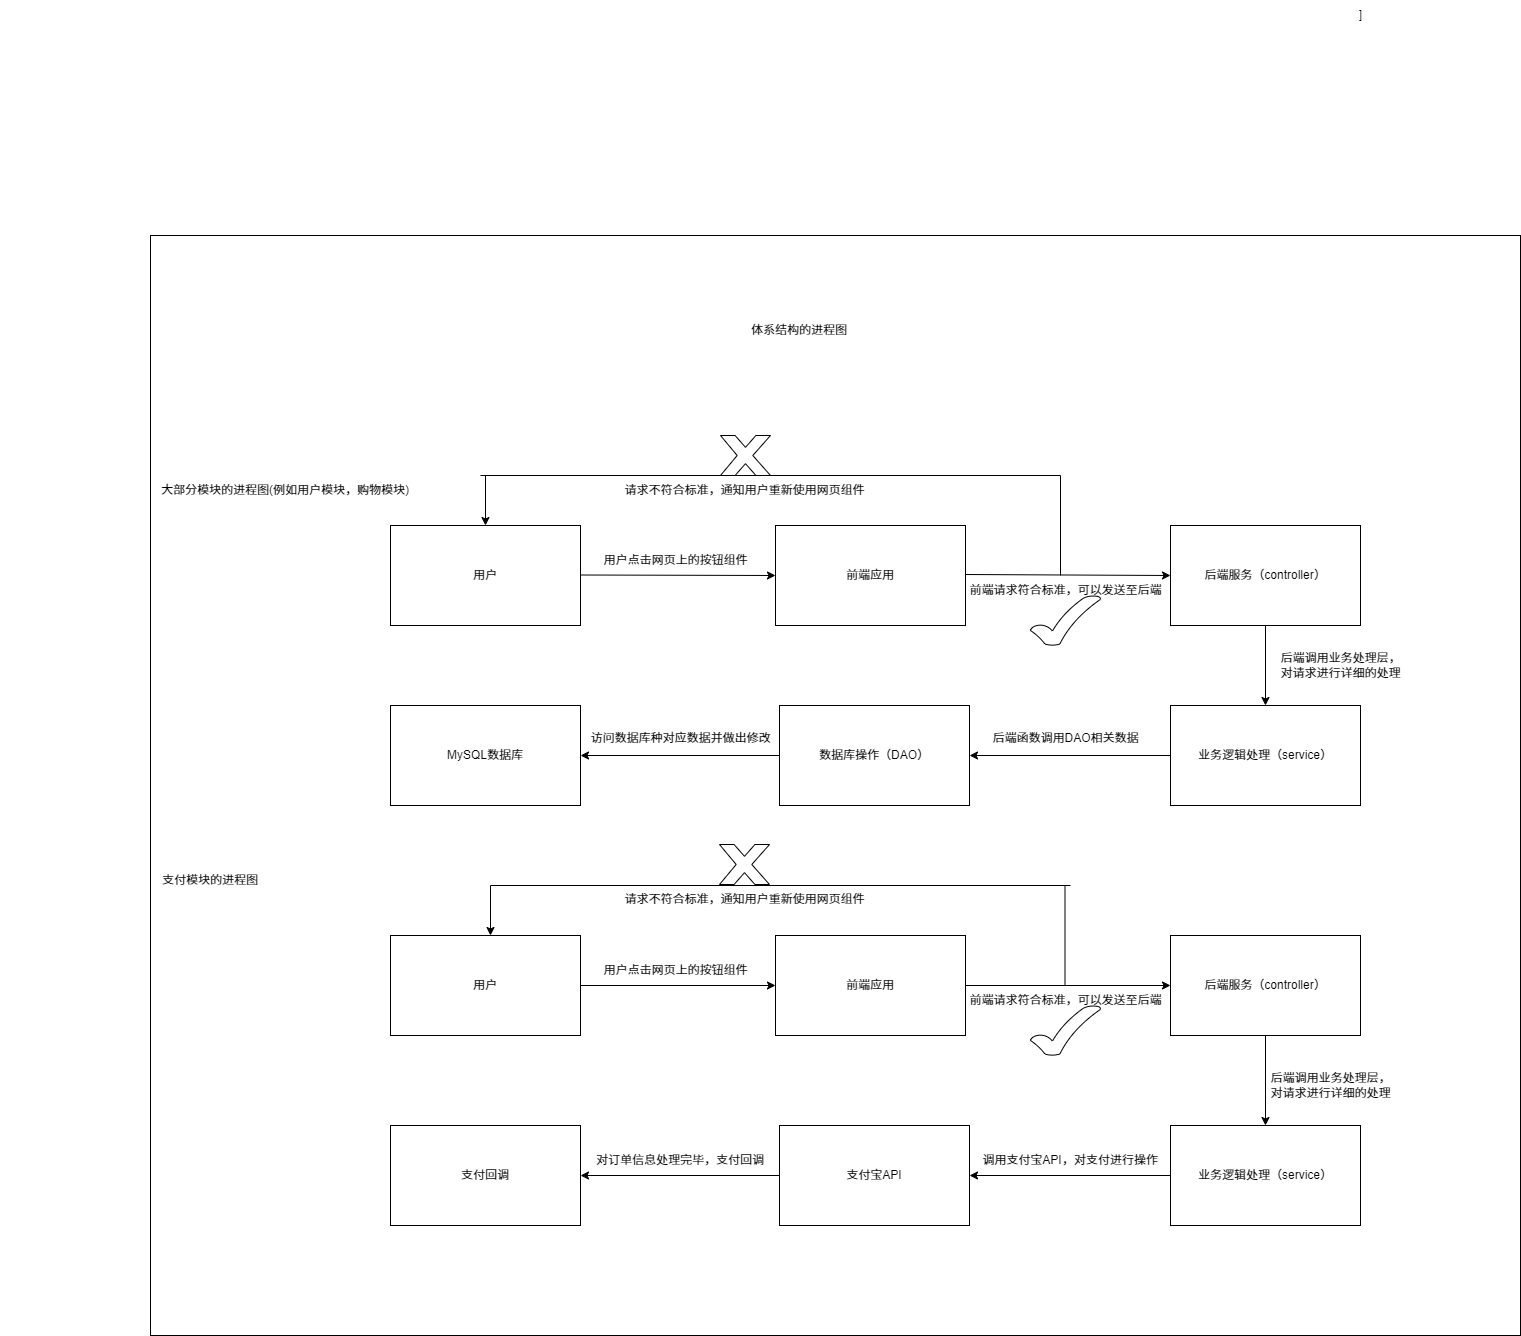

The diagram above was exported from draw.io. Its source (the exported page's mxGraphModel, read from the mxfile embedded in the PNG):
<mxGraphModel dx="2165" dy="820" grid="1" gridSize="10" guides="1" tooltips="1" connect="1" arrows="1" fold="1" page="1" pageScale="1" pageWidth="827" pageHeight="1169" math="0" shadow="0">
  <root>
    <mxCell id="0" />
    <mxCell id="1" parent="0" />
    <mxCell id="0xeATaaCrTYgMmCTcEPK-57" value="" style="rounded=0;whiteSpace=wrap;html=1;" parent="1" vertex="1">
      <mxGeometry x="-330" y="490" width="1370" height="1100" as="geometry" />
    </mxCell>
    <mxCell id="NssD5fJbULZ8Jyo4WvIF-2" value="体系结构的进程图" style="text;html=1;align=center;verticalAlign=middle;whiteSpace=wrap;rounded=0;" parent="1" vertex="1">
      <mxGeometry x="224" y="570" width="190" height="30" as="geometry" />
    </mxCell>
    <mxCell id="0xeATaaCrTYgMmCTcEPK-25" value="]" style="text;html=1;align=center;verticalAlign=middle;resizable=0;points=[];autosize=1;strokeColor=none;fillColor=none;" parent="1" vertex="1">
      <mxGeometry x="865" y="255" width="30" height="30" as="geometry" />
    </mxCell>
    <mxCell id="0xeATaaCrTYgMmCTcEPK-35" value="&lt;div style=&quot;text-align: start;&quot;&gt;用户&lt;/div&gt;" style="whiteSpace=wrap;html=1;align=center;" parent="1" vertex="1">
      <mxGeometry x="-90" y="780" width="190" height="100" as="geometry" />
    </mxCell>
    <mxCell id="0xeATaaCrTYgMmCTcEPK-36" value="前端应用" style="whiteSpace=wrap;html=1;align=center;" parent="1" vertex="1">
      <mxGeometry x="295" y="780" width="190" height="100" as="geometry" />
    </mxCell>
    <mxCell id="0xeATaaCrTYgMmCTcEPK-37" value="" style="edgeStyle=orthogonalEdgeStyle;rounded=0;orthogonalLoop=1;jettySize=auto;html=1;" parent="1" source="0xeATaaCrTYgMmCTcEPK-38" target="0xeATaaCrTYgMmCTcEPK-43" edge="1">
      <mxGeometry relative="1" as="geometry" />
    </mxCell>
    <mxCell id="0xeATaaCrTYgMmCTcEPK-38" value="后端服务（controller）" style="whiteSpace=wrap;html=1;align=center;" parent="1" vertex="1">
      <mxGeometry x="690" y="780" width="190" height="100" as="geometry" />
    </mxCell>
    <mxCell id="0xeATaaCrTYgMmCTcEPK-39" value="MySQL数据库" style="whiteSpace=wrap;html=1;align=center;" parent="1" vertex="1">
      <mxGeometry x="-90" y="960" width="190" height="100" as="geometry" />
    </mxCell>
    <mxCell id="0xeATaaCrTYgMmCTcEPK-40" value="" style="edgeStyle=orthogonalEdgeStyle;rounded=0;orthogonalLoop=1;jettySize=auto;html=1;entryX=1;entryY=0.5;entryDx=0;entryDy=0;" parent="1" source="0xeATaaCrTYgMmCTcEPK-41" target="0xeATaaCrTYgMmCTcEPK-39" edge="1">
      <mxGeometry relative="1" as="geometry">
        <mxPoint x="219" y="1010" as="targetPoint" />
      </mxGeometry>
    </mxCell>
    <mxCell id="0xeATaaCrTYgMmCTcEPK-41" value="数据库操作（DAO）" style="whiteSpace=wrap;html=1;align=center;" parent="1" vertex="1">
      <mxGeometry x="299" y="960" width="190" height="100" as="geometry" />
    </mxCell>
    <mxCell id="0xeATaaCrTYgMmCTcEPK-42" value="" style="edgeStyle=orthogonalEdgeStyle;rounded=0;orthogonalLoop=1;jettySize=auto;html=1;entryX=1;entryY=0.5;entryDx=0;entryDy=0;" parent="1" source="0xeATaaCrTYgMmCTcEPK-43" target="0xeATaaCrTYgMmCTcEPK-41" edge="1">
      <mxGeometry relative="1" as="geometry">
        <mxPoint x="610" y="1010" as="targetPoint" />
      </mxGeometry>
    </mxCell>
    <mxCell id="0xeATaaCrTYgMmCTcEPK-43" value="业务逻辑处理（service）" style="whiteSpace=wrap;html=1;align=center;" parent="1" vertex="1">
      <mxGeometry x="690" y="960" width="190" height="100" as="geometry" />
    </mxCell>
    <mxCell id="0xeATaaCrTYgMmCTcEPK-44" value="" style="endArrow=classic;html=1;rounded=0;entryX=0;entryY=0.5;entryDx=0;entryDy=0;" parent="1" edge="1">
      <mxGeometry relative="1" as="geometry">
        <mxPoint x="100" y="829.5" as="sourcePoint" />
        <mxPoint x="295" y="830" as="targetPoint" />
      </mxGeometry>
    </mxCell>
    <mxCell id="0xeATaaCrTYgMmCTcEPK-45" value="用户点击网页上的按钮组件" style="text;html=1;align=center;verticalAlign=middle;resizable=0;points=[];autosize=1;strokeColor=none;fillColor=none;" parent="1" vertex="1">
      <mxGeometry x="110" y="800" width="170" height="30" as="geometry" />
    </mxCell>
    <mxCell id="0xeATaaCrTYgMmCTcEPK-46" value="" style="endArrow=classic;html=1;rounded=0;entryX=0;entryY=0.5;entryDx=0;entryDy=0;" parent="1" target="0xeATaaCrTYgMmCTcEPK-38" edge="1">
      <mxGeometry relative="1" as="geometry">
        <mxPoint x="485" y="829" as="sourcePoint" />
        <mxPoint x="585" y="829" as="targetPoint" />
      </mxGeometry>
    </mxCell>
    <mxCell id="0xeATaaCrTYgMmCTcEPK-47" value="" style="endArrow=none;html=1;rounded=0;" parent="1" edge="1">
      <mxGeometry relative="1" as="geometry">
        <mxPoint x="580" y="830" as="sourcePoint" />
        <mxPoint x="580" y="730" as="targetPoint" />
      </mxGeometry>
    </mxCell>
    <mxCell id="0xeATaaCrTYgMmCTcEPK-48" value="" style="endArrow=none;html=1;rounded=0;" parent="1" edge="1">
      <mxGeometry relative="1" as="geometry">
        <mxPoint y="730" as="sourcePoint" />
        <mxPoint x="580" y="730" as="targetPoint" />
      </mxGeometry>
    </mxCell>
    <mxCell id="0xeATaaCrTYgMmCTcEPK-49" value="" style="endArrow=classic;html=1;rounded=0;entryX=0.5;entryY=0;entryDx=0;entryDy=0;" parent="1" target="0xeATaaCrTYgMmCTcEPK-35" edge="1">
      <mxGeometry relative="1" as="geometry">
        <mxPoint x="5" y="730" as="sourcePoint" />
        <mxPoint x="10" y="770" as="targetPoint" />
      </mxGeometry>
    </mxCell>
    <mxCell id="0xeATaaCrTYgMmCTcEPK-50" value="" style="verticalLabelPosition=bottom;verticalAlign=top;html=1;shape=mxgraph.basic.tick" parent="1" vertex="1">
      <mxGeometry x="550" y="850" width="70" height="50" as="geometry" />
    </mxCell>
    <mxCell id="0xeATaaCrTYgMmCTcEPK-51" value="前端请求符合标准，可以发送至后端" style="text;html=1;align=center;verticalAlign=middle;resizable=0;points=[];autosize=1;strokeColor=none;fillColor=none;" parent="1" vertex="1">
      <mxGeometry x="475" y="830" width="220" height="30" as="geometry" />
    </mxCell>
    <mxCell id="0xeATaaCrTYgMmCTcEPK-52" value="" style="verticalLabelPosition=bottom;verticalAlign=top;html=1;shape=mxgraph.basic.x" parent="1" vertex="1">
      <mxGeometry x="240" y="690" width="50" height="40" as="geometry" />
    </mxCell>
    <mxCell id="0xeATaaCrTYgMmCTcEPK-53" value="请求不符合标准，通知用户重新使用网页组件" style="text;html=1;align=center;verticalAlign=middle;resizable=0;points=[];autosize=1;strokeColor=none;fillColor=none;" parent="1" vertex="1">
      <mxGeometry x="134" y="730" width="260" height="30" as="geometry" />
    </mxCell>
    <mxCell id="0xeATaaCrTYgMmCTcEPK-54" value="后端调用业务处理层，&lt;div&gt;对请求进行详细的处理&lt;/div&gt;" style="text;html=1;align=center;verticalAlign=middle;resizable=0;points=[];autosize=1;strokeColor=none;fillColor=none;" parent="1" vertex="1">
      <mxGeometry x="790" y="900" width="140" height="40" as="geometry" />
    </mxCell>
    <mxCell id="0xeATaaCrTYgMmCTcEPK-55" value="后端函数调用DAO相关数据" style="text;html=1;align=center;verticalAlign=middle;resizable=0;points=[];autosize=1;strokeColor=none;fillColor=none;" parent="1" vertex="1">
      <mxGeometry x="500" y="978" width="170" height="30" as="geometry" />
    </mxCell>
    <mxCell id="0xeATaaCrTYgMmCTcEPK-56" value="访问数据库种对应数据并做出修改" style="text;html=1;align=center;verticalAlign=middle;resizable=0;points=[];autosize=1;strokeColor=none;fillColor=none;" parent="1" vertex="1">
      <mxGeometry x="100" y="978" width="200" height="30" as="geometry" />
    </mxCell>
    <mxCell id="0xeATaaCrTYgMmCTcEPK-58" value="大部分模块的进程图(例如用户模块，购物模块)" style="text;html=1;align=center;verticalAlign=middle;whiteSpace=wrap;rounded=0;" parent="1" vertex="1">
      <mxGeometry x="-480" y="730" width="570" height="30" as="geometry" />
    </mxCell>
    <mxCell id="0xeATaaCrTYgMmCTcEPK-59" value="支付模块的进程图" style="text;html=1;align=center;verticalAlign=middle;whiteSpace=wrap;rounded=0;" parent="1" vertex="1">
      <mxGeometry x="-330" y="1120" width="120" height="30" as="geometry" />
    </mxCell>
    <mxCell id="0xeATaaCrTYgMmCTcEPK-64" value="" style="edgeStyle=orthogonalEdgeStyle;rounded=0;orthogonalLoop=1;jettySize=auto;html=1;entryX=0;entryY=0.5;entryDx=0;entryDy=0;" parent="1" source="0xeATaaCrTYgMmCTcEPK-60" target="0xeATaaCrTYgMmCTcEPK-61" edge="1">
      <mxGeometry relative="1" as="geometry">
        <mxPoint x="180" y="1240" as="targetPoint" />
      </mxGeometry>
    </mxCell>
    <mxCell id="0xeATaaCrTYgMmCTcEPK-60" value="&lt;div style=&quot;text-align: start;&quot;&gt;用户&lt;/div&gt;" style="whiteSpace=wrap;html=1;align=center;" parent="1" vertex="1">
      <mxGeometry x="-90" y="1190" width="190" height="100" as="geometry" />
    </mxCell>
    <mxCell id="0xeATaaCrTYgMmCTcEPK-68" value="" style="edgeStyle=orthogonalEdgeStyle;rounded=0;orthogonalLoop=1;jettySize=auto;html=1;entryX=0;entryY=0.5;entryDx=0;entryDy=0;" parent="1" source="0xeATaaCrTYgMmCTcEPK-61" target="0xeATaaCrTYgMmCTcEPK-66" edge="1">
      <mxGeometry relative="1" as="geometry">
        <mxPoint x="565" y="1240" as="targetPoint" />
      </mxGeometry>
    </mxCell>
    <mxCell id="0xeATaaCrTYgMmCTcEPK-61" value="前端应用" style="whiteSpace=wrap;html=1;align=center;" parent="1" vertex="1">
      <mxGeometry x="295" y="1190" width="190" height="100" as="geometry" />
    </mxCell>
    <mxCell id="0xeATaaCrTYgMmCTcEPK-62" value="用户点击网页上的按钮组件" style="text;html=1;align=center;verticalAlign=middle;resizable=0;points=[];autosize=1;strokeColor=none;fillColor=none;" parent="1" vertex="1">
      <mxGeometry x="110" y="1210" width="170" height="30" as="geometry" />
    </mxCell>
    <mxCell id="0xeATaaCrTYgMmCTcEPK-81" value="" style="edgeStyle=orthogonalEdgeStyle;rounded=0;orthogonalLoop=1;jettySize=auto;html=1;" parent="1" source="0xeATaaCrTYgMmCTcEPK-66" target="0xeATaaCrTYgMmCTcEPK-78" edge="1">
      <mxGeometry relative="1" as="geometry" />
    </mxCell>
    <mxCell id="0xeATaaCrTYgMmCTcEPK-66" value="后端服务（controller）" style="whiteSpace=wrap;html=1;align=center;" parent="1" vertex="1">
      <mxGeometry x="690" y="1190" width="190" height="100" as="geometry" />
    </mxCell>
    <mxCell id="0xeATaaCrTYgMmCTcEPK-67" value="前端请求符合标准，可以发送至后端" style="text;html=1;align=center;verticalAlign=middle;resizable=0;points=[];autosize=1;strokeColor=none;fillColor=none;" parent="1" vertex="1">
      <mxGeometry x="475" y="1240" width="220" height="30" as="geometry" />
    </mxCell>
    <mxCell id="0xeATaaCrTYgMmCTcEPK-69" value="" style="endArrow=none;html=1;rounded=0;" parent="1" edge="1">
      <mxGeometry relative="1" as="geometry">
        <mxPoint x="584.5" y="1240" as="sourcePoint" />
        <mxPoint x="584.5" y="1140" as="targetPoint" />
      </mxGeometry>
    </mxCell>
    <mxCell id="0xeATaaCrTYgMmCTcEPK-70" value="" style="endArrow=none;html=1;rounded=0;" parent="1" edge="1">
      <mxGeometry relative="1" as="geometry">
        <mxPoint x="10" y="1140" as="sourcePoint" />
        <mxPoint x="590" y="1140" as="targetPoint" />
      </mxGeometry>
    </mxCell>
    <mxCell id="0xeATaaCrTYgMmCTcEPK-72" value="" style="endArrow=classic;html=1;rounded=0;" parent="1" edge="1">
      <mxGeometry relative="1" as="geometry">
        <mxPoint x="10" y="1140" as="sourcePoint" />
        <mxPoint x="10" y="1190" as="targetPoint" />
      </mxGeometry>
    </mxCell>
    <mxCell id="0xeATaaCrTYgMmCTcEPK-74" value="请求不符合标准，通知用户重新使用网页组件" style="text;html=1;align=center;verticalAlign=middle;resizable=0;points=[];autosize=1;strokeColor=none;fillColor=none;" parent="1" vertex="1">
      <mxGeometry x="134" y="1139" width="260" height="30" as="geometry" />
    </mxCell>
    <mxCell id="0xeATaaCrTYgMmCTcEPK-75" value="" style="verticalLabelPosition=bottom;verticalAlign=top;html=1;shape=mxgraph.basic.x" parent="1" vertex="1">
      <mxGeometry x="239" y="1099" width="50" height="40" as="geometry" />
    </mxCell>
    <mxCell id="0xeATaaCrTYgMmCTcEPK-77" value="" style="verticalLabelPosition=bottom;verticalAlign=top;html=1;shape=mxgraph.basic.tick" parent="1" vertex="1">
      <mxGeometry x="550" y="1260" width="70" height="50" as="geometry" />
    </mxCell>
    <mxCell id="0xeATaaCrTYgMmCTcEPK-85" value="" style="edgeStyle=orthogonalEdgeStyle;rounded=0;orthogonalLoop=1;jettySize=auto;html=1;entryX=1;entryY=0.5;entryDx=0;entryDy=0;" parent="1" source="0xeATaaCrTYgMmCTcEPK-78" target="0xeATaaCrTYgMmCTcEPK-83" edge="1">
      <mxGeometry relative="1" as="geometry">
        <mxPoint x="610" y="1430" as="targetPoint" />
      </mxGeometry>
    </mxCell>
    <mxCell id="0xeATaaCrTYgMmCTcEPK-78" value="业务逻辑处理（service）" style="whiteSpace=wrap;html=1;align=center;" parent="1" vertex="1">
      <mxGeometry x="690" y="1380" width="190" height="100" as="geometry" />
    </mxCell>
    <mxCell id="0xeATaaCrTYgMmCTcEPK-82" value="后端调用业务处理层，&lt;div&gt;对请求进行详细的处理&lt;/div&gt;" style="text;html=1;align=center;verticalAlign=middle;resizable=0;points=[];autosize=1;strokeColor=none;fillColor=none;" parent="1" vertex="1">
      <mxGeometry x="780" y="1320" width="140" height="40" as="geometry" />
    </mxCell>
    <mxCell id="0xeATaaCrTYgMmCTcEPK-88" value="" style="edgeStyle=orthogonalEdgeStyle;rounded=0;orthogonalLoop=1;jettySize=auto;html=1;entryX=1;entryY=0.5;entryDx=0;entryDy=0;" parent="1" source="0xeATaaCrTYgMmCTcEPK-83" target="0xeATaaCrTYgMmCTcEPK-84" edge="1">
      <mxGeometry relative="1" as="geometry">
        <mxPoint x="219" y="1430" as="targetPoint" />
      </mxGeometry>
    </mxCell>
    <mxCell id="0xeATaaCrTYgMmCTcEPK-83" value="支付宝API" style="whiteSpace=wrap;html=1;align=center;" parent="1" vertex="1">
      <mxGeometry x="299" y="1380" width="190" height="100" as="geometry" />
    </mxCell>
    <mxCell id="0xeATaaCrTYgMmCTcEPK-84" value="支付回调" style="whiteSpace=wrap;html=1;align=center;" parent="1" vertex="1">
      <mxGeometry x="-90" y="1380" width="190" height="100" as="geometry" />
    </mxCell>
    <mxCell id="0xeATaaCrTYgMmCTcEPK-87" value="调用支付宝API，对支付进行操作" style="text;html=1;align=center;verticalAlign=middle;whiteSpace=wrap;rounded=0;" parent="1" vertex="1">
      <mxGeometry x="500" y="1400" width="180" height="30" as="geometry" />
    </mxCell>
    <mxCell id="0xeATaaCrTYgMmCTcEPK-89" value="对订单信息处理完毕，支付回调" style="text;html=1;align=center;verticalAlign=middle;whiteSpace=wrap;rounded=0;" parent="1" vertex="1">
      <mxGeometry x="110" y="1400" width="180" height="30" as="geometry" />
    </mxCell>
  </root>
</mxGraphModel>